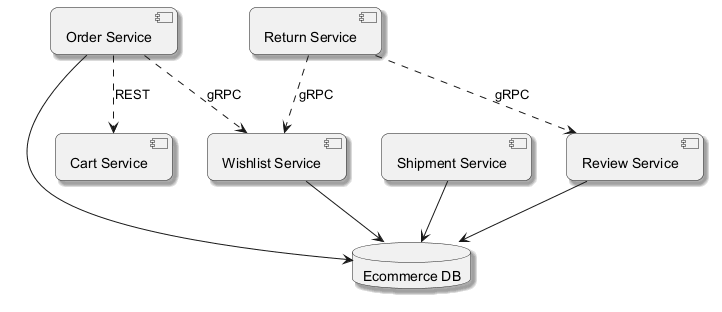

The diagram above was rendered by PlantUML. Its source (embedded in the PNG):
@startuml
skinparam backgroundColor #FFFFFF
skinparam roundCorner 15
skinparam shadowing true
component "Wishlist Service" as C_WishlistService
component "Return Service" as C_ReturnService
component "Order Service" as C_OrderService
component "Cart Service" as C_CartService
component "Shipment Service" as C_ShipmentService
component "Review Service" as C_ReviewService
database "Ecommerce DB" as DB_ecommerce
C_WishlistService --> DB_ecommerce
C_OrderService --> DB_ecommerce
C_ShipmentService --> DB_ecommerce
C_ReviewService --> DB_ecommerce
C_OrderService ..> C_WishlistService : gRPC
C_ReturnService ..> C_ReviewService : gRPC
C_OrderService ..> C_CartService : REST
C_ReturnService ..> C_WishlistService : gRPC
@enduml